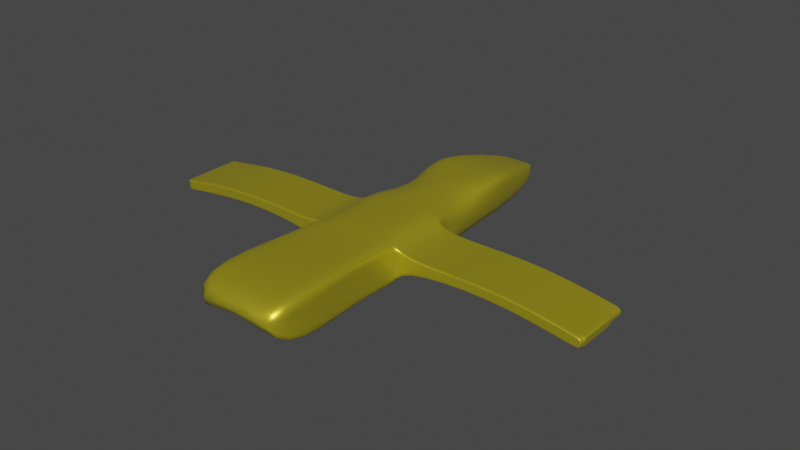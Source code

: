 # Source: Grand_Condor.blend  (saved by Blender 2.81.16; exported with 4.5.12 LTS)
import bpy
from mathutils import Matrix  # noqa: F401  (used for matrix-valued properties, if any)

bpy.ops.wm.read_factory_settings(use_empty=True)
scene = bpy.context.scene
scene.name = 'Scene'

# ---- collections
col_collection = bpy.data.collections.new('Collection'); scene.collection.children.link(col_collection)

# ---- materials (node trees are filled in below, after node groups)
mat_material = bpy.data.materials.new('Material')
mat_material.alpha_threshold = 0.0
mat_material.use_transparent_shadow = False
mat_material.line_color = (0.0, 0.0, 0.0, 1.0)

# ---- material node trees
mat_material.use_nodes = True; mat_material.node_tree.nodes.clear()
_N = mat_material.node_tree.nodes; _L = mat_material.node_tree.links
n0 = _N.new('ShaderNodeOutputMaterial'); n0.name = 'Material Output'; n0.location = (300, 300)
n1 = _N.new('ShaderNodeBsdfPrincipled'); n1.name = 'Principled BSDF'; n1.location = (10, 300)
n1.distribution = 'GGX'
n1.subsurface_method = 'BURLEY'
n1.inputs[0].default_value = (0.8, 0.6878, 0.03708, 1.0)
n1.inputs[1].default_value = 0.75
n1.inputs[2].default_value = 0.4
n1.inputs[3].default_value = 1.45
n1.inputs[27].default_value = (0.0, 0.0, 0.0, 1.0)
n1.inputs[28].default_value = 1.0
_L.new(n1.outputs[0], n0.inputs[0])
n0.is_active_output = True

# ---- world
world_world = bpy.data.worlds.new('World'); scene.world = world_world
world_world.use_nodes = True; world_world.node_tree.nodes.clear()
_N = world_world.node_tree.nodes; _L = world_world.node_tree.links
n0 = _N.new('ShaderNodeOutputWorld'); n0.name = 'World Output'; n0.location = (300, 300)
n1 = _N.new('ShaderNodeBackground'); n1.name = 'Background'; n1.location = (10, 300)
n1.inputs[0].default_value = (0.05088, 0.05088, 0.05088, 1.0)
_L.new(n1.outputs[0], n0.inputs[0])
n0.is_active_output = True
world_world.color = (0.05088, 0.05088, 0.05088)
world_world.use_sun_shadow = False
world_world.sun_shadow_jitter_overblur = 0.0

# ---- meshes
me_cube = bpy.data.meshes.new('Cube')
me_cube.from_pydata([(0.9624, 0.8022, -0.88), (1.925, -0.3388, 1.0), (1.925, -0.3388, -1.0), (-0.9624, 0.8022, -0.88), (-1.925, -0.3388, 1.0), (-1.925, -0.3388, -1.0), (-1.925, -0.1838, -1.342), (1.925, -0.1838, 1.083), (-1.925, -0.1838, 1.083), (1.925, -0.1838, -1.342), (-1.925, 0.05838, 1.083), (1.925, 0.05838, -1.342), (-1.925, 0.05838, -1.342), (1.925, 0.05838, 1.083), (11.01, 0.05838, -0.09025), (11.01, -0.1838, -0.09025), (10.93, -0.1838, -0.5841), (10.93, 0.05838, -0.5841), (-10.93, 0.05838, -0.5841), (-10.93, -0.1838, -0.5841), (-11.01, -0.1838, -0.09025), (-11.01, 0.05838, -0.09025), (-2.51, -0.8061, -1.306), (-2.51, -0.8061, 1.302), (2.51, -0.8061, 1.302), (2.51, -0.8061, -1.306), (2.129, -0.1838, 0.25), (2.129, 0.05838, 0.25), (2.129, -0.1838, -0.25), (2.129, 0.05838, -0.25), (-2.129, 0.05838, 0.25), (-2.129, -0.1838, 0.25), (-2.129, -0.1838, -0.25), (-2.129, 0.05838, -0.25), (6.755, -0.1838, 0.5841), (6.677, -0.1838, 0.09025), (6.677, 0.05838, 0.09025), (6.755, 0.05838, 0.5841), (-6.755, 0.05838, 0.5841), (-6.677, 0.05838, 0.09025), (-6.755, -0.1838, 0.5841), (-6.677, -0.1838, 0.09025), (1.925, 0.5233, -1.128), (-1.925, 0.5233, -1.128), (-0.5933, 0.8022, -0.7833), (-0.5933, 0.8022, -0.04115), (0.5933, 0.8022, -0.04115), (0.5933, 0.8022, -0.7833), (-0.08112, 0.8901, -0.7658), (-0.08112, 0.8858, -0.8529), (0.08112, 0.8858, -0.8529), (0.08112, 0.8901, -0.7658), (0.3372, 0.8408, -0.7157), (0.3372, 0.8588, -0.3539), (-0.3372, 0.8408, -0.7157), (-0.3372, 0.8588, -0.3539), (-0.9624, 0.8022, -0.1503), (-0.6782, 0.8022, 0.12), (-0.7791, 0.8022, 0.03996), (-1.641, 0.5233, 1.334), (-1.925, 0.5233, 0.7608), (-1.925, 0.3245, 1.053), (0.6782, 0.8022, 0.12), (0.9624, 0.8022, -0.1503), (0.7791, 0.8022, 0.03996), (1.925, 0.5233, 0.7608), (1.641, 0.5233, 1.334), (1.925, 0.3245, 1.053), (-0.9624, 0.8022, -0.848), (-1.925, 0.5233, -1.045), (-1.925, -0.3388, 0.728), (1.925, -0.3388, 0.728), (1.925, -0.1838, 0.7532), (-1.925, -0.1838, 0.7532), (1.925, 0.05838, 0.7532), (-1.925, 0.05838, 0.7532), (11.0, -0.1838, -0.1574), (11.0, 0.05838, -0.1574), (-11.0, -0.1838, -0.1574), (-11.0, 0.05838, -0.1574), (-2.51, -0.8061, 0.9473), (2.51, -0.8061, 0.9473), (2.129, 0.05838, 0.182), (2.129, -0.1838, 0.182), (-2.129, 0.05838, 0.182), (-2.129, -0.1838, 0.182), (6.744, 0.05838, 0.5169), (6.744, -0.1838, 0.5169), (-6.744, 0.05838, 0.5169), (-6.744, -0.1838, 0.5169), (1.925, -0.3388, -0.6963), (1.925, -0.1838, -0.9738), (-1.925, -0.1838, -0.9738), (1.925, 0.05838, -0.9738), (-1.925, 0.05838, -0.9738), (10.95, -0.1838, -0.5091), (10.95, 0.05838, -0.5091), (-10.95, -0.1838, -0.5091), (-10.95, 0.05838, -0.5091), (2.51, -0.8061, -0.9098), (2.129, 0.05838, -0.1741), (-2.129, -0.1838, -0.1741), (6.689, 0.05838, 0.1652), (-6.689, -0.1838, 0.1652), (-1.925, -0.3388, -0.6963), (-2.51, -0.8061, -0.9098), (2.129, -0.1838, -0.1741), (-2.129, 0.05838, -0.1741), (6.689, -0.1838, 0.1652), (-6.689, 0.05838, 0.1652), (0.0, 0.8022, -0.88), (0.0, -0.3388, 1.0), (0.0, -0.3388, -1.0), (0.0, -0.1838, -1.342), (0.0, -0.1838, 1.083), (0.0, 0.05838, 1.083), (0.0, 0.05838, -1.342), (0.0, -0.8061, 1.302), (0.0, -0.8061, 0.01009), (0.0, 0.5233, -1.128), (0.0, 0.8022, -0.7833), (0.0, 0.8022, -0.04115), (0.0, 0.8858, -0.8529), (0.0, 0.8901, -0.7658), (0.0, 0.8588, -0.3539), (0.0, 0.8408, -0.7157), (10.59, -0.1838, -0.02281), (10.51, -0.1838, -0.5167), (10.51, 0.05838, -0.5167), (10.59, 0.05838, -0.02281), (10.58, 0.05838, -0.08998), (10.58, -0.1838, -0.08998), (10.52, 0.05838, -0.4417), (10.52, -0.1838, -0.4417), (-10.59, 0.05838, -0.02281), (-10.51, 0.05838, -0.5167), (-10.59, -0.1838, -0.02281), (-10.51, -0.1838, -0.5167), (-10.58, 0.05838, -0.08998), (-10.58, -0.1838, -0.08998), (-10.52, -0.1838, -0.4417), (-10.52, 0.05838, -0.4417), (-1.925, -0.005567, -1.342), (1.925, -0.005567, 1.083), (-1.925, -0.005567, 1.083), (1.925, -0.005567, -1.342), (11.01, -0.005567, -0.09025), (10.93, -0.005567, -0.5841), (-10.93, -0.005567, -0.5841), (-11.01, -0.005567, -0.09025), (2.129, -0.005567, -0.25), (2.129, -0.005567, 0.25), (-2.129, -0.005567, -0.25), (-2.129, -0.005567, 0.25), (6.677, -0.005567, 0.09025), (6.755, -0.005567, 0.5841), (-6.677, -0.005567, 0.09025), (-6.755, -0.005567, 0.5841), (-11.0, -0.005567, -0.1574), (11.0, -0.005567, -0.1574), (10.95, -0.005567, -0.5091), (-10.95, -0.005567, -0.5091), (0.0, -0.005567, 1.083), (0.0, -0.005567, -1.342), (10.51, -0.005567, -0.5167), (10.59, -0.005567, -0.02281), (-10.51, -0.005567, -0.5167), (-10.59, -0.005567, -0.02281), (-1.925, -0.02864, -1.342), (1.925, -0.02864, 1.083), (11.01, -0.02864, -0.09025), (-10.93, -0.02864, -0.5841), (2.129, -0.02864, -0.25), (-2.129, -0.02864, 0.25), (6.677, -0.02864, 0.09025), (-6.755, -0.02864, 0.5841), (11.0, -0.02864, -0.1574), (10.95, -0.02864, -0.5091), (0.0, -0.02864, 1.083), (0.0, -0.02864, -1.342), (10.51, -0.02864, -0.5167), (-10.59, -0.02864, -0.02281), (-1.925, -0.02864, 1.083), (1.925, -0.02864, -1.342), (10.93, -0.02864, -0.5841), (-11.01, -0.02864, -0.09025), (2.129, -0.02864, 0.25), (-2.129, -0.02864, -0.25), (6.755, -0.02864, 0.5841), (-6.677, -0.02864, 0.09025), (-11.0, -0.02864, -0.1574), (-10.95, -0.02864, -0.5091), (10.59, -0.02864, -0.02281), (-10.51, -0.02864, -0.5167), (-1.925, -0.06675, -1.342), (1.925, -0.06675, 1.083), (11.01, -0.06675, -0.09025), (-10.93, -0.06675, -0.5841), (2.129, -0.06675, -0.25), (-2.129, -0.06675, 0.25), (6.677, -0.06675, 0.09025), (-6.755, -0.06675, 0.5841), (11.0, -0.06675, -0.1574), (10.95, -0.06675, -0.5091), (0.0, -0.06675, 1.083), (0.0, -0.06675, -1.342), (10.51, -0.06675, -0.5167), (-10.59, -0.06675, -0.02281), (-1.925, -0.06675, 1.083), (1.925, -0.06675, -1.342), (10.93, -0.06675, -0.5841), (-11.01, -0.06675, -0.09025), (2.129, -0.06675, 0.25), (-2.129, -0.06675, -0.25), (6.755, -0.06675, 0.5841), (-6.677, -0.06675, 0.09025), (-11.0, -0.06675, -0.1574), (-10.95, -0.06675, -0.5091), (10.59, -0.06675, -0.02281), (-10.51, -0.06675, -0.5167), (-1.925, -0.09125, -1.342), (1.925, -0.09125, 1.083), (11.01, -0.09125, -0.09025), (-10.93, -0.09125, -0.5841), (2.129, -0.09125, -0.25), (-2.129, -0.09125, 0.25), (6.677, -0.09125, 0.09025), (-6.755, -0.09125, 0.5841), (11.0, -0.09125, -0.1574), (10.95, -0.09125, -0.5091), (0.0, -0.09125, 1.083), (0.0, -0.09125, -1.342), (10.51, -0.09125, -0.5167), (-10.59, -0.09125, -0.02281), (-1.925, -0.09125, 1.083), (1.925, -0.09125, -1.342), (10.93, -0.09125, -0.5841), (-11.01, -0.09125, -0.09025), (2.129, -0.09125, 0.25), (-2.129, -0.09125, -0.25), (6.755, -0.09125, 0.5841), (-6.677, -0.09125, 0.09025), (-11.0, -0.09125, -0.1574), (-10.95, -0.09125, -0.5091), (10.59, -0.09125, -0.02281), (-10.51, -0.09125, -0.5167), (-1.925, -0.1189, -1.342), (1.925, -0.1189, 1.083), (11.01, -0.1189, -0.09025), (-10.93, -0.1189, -0.5841), (2.129, -0.1189, -0.25), (-2.129, -0.1189, 0.25), (6.677, -0.1189, 0.09025), (-6.755, -0.1189, 0.5841), (11.0, -0.1189, -0.1574), (10.95, -0.1189, -0.5091), (0.0, -0.1189, 1.083), (0.0, -0.1189, -1.342), (10.51, -0.1189, -0.5167), (-10.59, -0.1189, -0.02281), (-1.925, -0.1189, 1.083), (1.925, -0.1189, -1.342), (10.93, -0.1189, -0.5841), (-11.01, -0.1189, -0.09025), (2.129, -0.1189, 0.25), (-2.129, -0.1189, -0.25), (6.755, -0.1189, 0.5841), (-6.677, -0.1189, 0.09025), (-11.0, -0.1189, -0.1574), (-10.95, -0.1189, -0.5091), (10.59, -0.1189, -0.02281), (-10.51, -0.1189, -0.5167), (-1.925, -0.1383, -1.342), (1.925, -0.1383, 1.083), (11.01, -0.1383, -0.09025), (-10.93, -0.1383, -0.5841), (2.129, -0.1383, -0.25), (-2.129, -0.1383, 0.25), (6.677, -0.1383, 0.09025), (-6.755, -0.1383, 0.5841), (11.0, -0.1383, -0.1574), (10.95, -0.1383, -0.5091), (0.0, -0.1383, 1.083), (0.0, -0.1383, -1.342), (10.51, -0.1383, -0.5167), (-10.59, -0.1383, -0.02281), (-1.925, -0.1383, 1.083), (1.925, -0.1383, -1.342), (10.93, -0.1383, -0.5841), (-11.01, -0.1383, -0.09025), (2.129, -0.1383, 0.25), (-2.129, -0.1383, -0.25), (6.755, -0.1383, 0.5841), (-6.677, -0.1383, 0.09025), (-11.0, -0.1383, -0.1574), (-10.95, -0.1383, -0.5091), (10.59, -0.1383, -0.02281), (-10.51, -0.1383, -0.5167), (-1.925, -0.1539, -1.342), (1.925, -0.1539, 1.083), (11.01, -0.1539, -0.09025), (-10.93, -0.1539, -0.5841), (2.129, -0.1539, -0.25), (-2.129, -0.1539, 0.25), (6.677, -0.1539, 0.09025), (-6.755, -0.1539, 0.5841), (11.0, -0.1539, -0.1574), (10.95, -0.1539, -0.5091), (0.0, -0.1539, 1.083), (0.0, -0.1539, -1.342), (10.51, -0.1539, -0.5167), (-10.59, -0.1539, -0.02281), (-1.925, -0.1539, 1.083), (1.925, -0.1539, -1.342), (10.93, -0.1539, -0.5841), (-11.01, -0.1539, -0.09025), (2.129, -0.1539, 0.25), (-2.129, -0.1539, -0.25), (6.755, -0.1539, 0.5841), (-6.677, -0.1539, 0.09025), (-11.0, -0.1539, -0.1574), (-10.95, -0.1539, -0.5091), (10.59, -0.1539, -0.02281), (-10.51, -0.1539, -0.5167), (-1.925, -0.1702, -1.342), (1.925, -0.1702, 1.083), (11.01, -0.1702, -0.09025), (-10.93, -0.1702, -0.5841), (2.129, -0.1702, -0.25), (-2.129, -0.1702, 0.25), (6.677, -0.1702, 0.09025), (-6.755, -0.1702, 0.5841), (11.0, -0.1702, -0.1574), (10.95, -0.1702, -0.5091), (0.0, -0.1702, 1.083), (0.0, -0.1702, -1.342), (10.51, -0.1702, -0.5167), (-10.59, -0.1702, -0.02281), (-1.925, -0.1702, 1.083), (1.925, -0.1702, -1.342), (10.93, -0.1702, -0.5841), (-11.01, -0.1702, -0.09025), (2.129, -0.1702, 0.25), (-2.129, -0.1702, -0.25), (6.755, -0.1702, 0.5841), (-6.677, -0.1702, 0.09025), (-11.0, -0.1702, -0.1574), (-10.95, -0.1702, -0.5091), (10.59, -0.1702, -0.02281), (-10.51, -0.1702, -0.5167), (-1.925, 0.05262, 1.083), (1.925, 0.05262, -1.342), (10.93, 0.05262, -0.5841), (-11.01, 0.05262, -0.09025), (2.129, 0.05262, 0.25), (-2.129, 0.05262, -0.25), (6.755, 0.05262, 0.5841), (-6.677, 0.05262, 0.09025), (-11.0, 0.05262, -0.1574), (-10.95, 0.05262, -0.5091), (10.59, 0.05262, -0.02281), (-10.51, 0.05262, -0.5167), (-1.925, 0.05262, -1.342), (1.925, 0.05262, 1.083), (11.01, 0.05262, -0.09025), (-10.93, 0.05262, -0.5841), (2.129, 0.05262, -0.25), (-2.129, 0.05262, 0.25), (6.677, 0.05262, 0.09025), (-6.755, 0.05262, 0.5841), (0.0, 0.05262, 1.083), (0.0, 0.05262, -1.342), (10.51, 0.05262, -0.5167), (-10.59, 0.05262, -0.02281)], [], [(114, 8, 4, 111), (67, 66, 59, 61, 10, 115, 13), (113, 9, 2, 112), (72, 7, 1, 71), (53, 52, 50, 51), (348, 126, 15, 326), (335, 339, 9, 113), (70, 4, 8, 73), (334, 338, 8, 114), (119, 42, 11, 116), (373, 134, 21, 353), (133, 127, 16, 95), (372, 128, 17, 352), (130, 129, 14, 77), (358, 353, 21, 79), (139, 136, 20, 78), (141, 135, 18, 98), (349, 137, 19, 327), (71, 1, 24, 81), (111, 4, 23, 117), (112, 2, 25, 118), (104, 5, 22, 105), (74, 13, 27, 82), (351, 11, 29, 366), (91, 9, 28, 106), (325, 7, 26, 342), (324, 6, 32, 343), (94, 12, 33, 107), (73, 8, 31, 85), (350, 10, 30, 367), (82, 27, 37, 86), (366, 29, 36, 368), (106, 28, 35, 108), (342, 26, 34, 344), (343, 32, 41, 345), (107, 33, 39, 109), (85, 31, 40, 89), (367, 30, 38, 369), (58, 57, 62, 64, 46, 121, 45), (110, 0, 42, 119), (62, 57, 59, 66), (42, 65, 67, 13, 74, 93, 11), (69, 60, 56, 68), (12, 94, 75, 10, 61, 60, 69, 43), (0, 63, 65, 42), (110, 3, 44, 120), (122, 123, 51, 50), (125, 54, 49, 122), (124, 53, 51, 123), (54, 55, 48, 49), (44, 45, 55, 54), (121, 46, 53, 124), (120, 44, 54, 125), (46, 47, 52, 53), (56, 57, 58), (59, 60, 61), (59, 57, 56, 60), (3, 68, 56, 58, 45, 44), (62, 63, 64), (65, 66, 67), (62, 66, 65, 63), (64, 63, 0, 47, 46), (43, 69, 68, 3), (101, 85, 89, 103), (30, 84, 88, 38), (26, 83, 87, 34), (100, 82, 86, 102), (92, 73, 85, 101), (10, 75, 84, 30), (7, 72, 83, 26), (93, 74, 82, 100), (4, 70, 80, 23), (90, 71, 81, 99), (134, 138, 79, 21), (140, 139, 78, 97), (359, 358, 79, 98), (132, 130, 77, 96), (126, 131, 76, 15), (104, 70, 73, 92), (91, 72, 71, 90), (9, 91, 90, 2), (5, 104, 92, 6), (128, 132, 96, 17), (365, 359, 98, 18), (137, 140, 97, 19), (2, 90, 99, 25), (11, 93, 100, 29), (6, 92, 101, 32), (29, 100, 102, 36), (32, 101, 103, 41), (84, 107, 109, 88), (83, 106, 108, 87), (75, 94, 107, 84), (72, 91, 106, 83), (70, 104, 105, 80), (138, 141, 98, 79), (131, 133, 95, 76), (47, 120, 125, 52), (45, 121, 124, 55), (55, 124, 123, 48), (52, 125, 122, 50), (49, 48, 123, 122), (0, 110, 120, 47), (3, 110, 119, 43), (5, 112, 118, 22), (1, 111, 117, 24), (43, 119, 116, 12), (325, 334, 114, 7), (324, 335, 113, 6), (6, 113, 112, 5), (7, 114, 111, 1), (87, 108, 133, 131), (36, 102, 132, 128), (34, 87, 131, 126), (102, 86, 130, 132), (86, 37, 129, 130), (368, 36, 128, 372), (108, 35, 127, 133), (344, 34, 126, 348), (88, 109, 141, 138), (41, 103, 140, 137), (103, 89, 139, 140), (38, 88, 138, 134), (345, 41, 137, 349), (109, 39, 135, 141), (89, 40, 136, 139), (369, 38, 134, 373), (23, 80, 105, 22, 118, 117), (25, 99, 81, 24, 117, 118), (175, 157, 167, 181), (357, 156, 166, 361), (356, 155, 165, 360), (174, 154, 164, 180), (362, 371, 163, 142), (363, 370, 162, 143), (171, 191, 161, 148), (191, 190, 158, 161), (173, 153, 157, 175), (355, 152, 156, 357), (354, 151, 155, 356), (172, 150, 154, 174), (182, 144, 153, 173), (362, 142, 152, 355), (363, 143, 151, 354), (183, 145, 150, 172), (361, 166, 148, 365), (190, 185, 149, 158), (180, 164, 147, 184), (181, 167, 149, 185), (370, 350, 144, 162), (371, 351, 145, 163), (360, 165, 146, 364), (207, 181, 185, 211), (206, 180, 184, 210), (216, 211, 185, 190), (209, 183, 172, 198), (208, 182, 173, 199), (198, 172, 174, 200), (199, 173, 175, 201), (217, 216, 190, 191), (197, 217, 191, 171), (200, 174, 180, 206), (201, 175, 181, 207), (156, 189, 193, 166), (155, 188, 192, 165), (142, 163, 179, 168), (143, 162, 178, 169), (147, 160, 177, 184), (160, 159, 176, 177), (152, 187, 189, 156), (151, 186, 188, 155), (142, 168, 187, 152), (143, 169, 186, 151), (166, 193, 171, 148), (159, 146, 170, 176), (162, 144, 182, 178), (163, 145, 183, 179), (165, 192, 170, 146), (227, 201, 207, 233), (226, 200, 206, 232), (223, 243, 217, 197), (243, 242, 216, 217), (225, 199, 201, 227), (224, 198, 200, 226), (234, 208, 199, 225), (235, 209, 198, 224), (242, 237, 211, 216), (232, 206, 210, 236), (233, 207, 211, 237), (189, 215, 219, 193), (188, 214, 218, 192), (168, 179, 205, 194), (169, 178, 204, 195), (187, 213, 215, 189), (186, 212, 214, 188), (168, 194, 213, 187), (169, 195, 212, 186), (193, 219, 197, 171), (178, 182, 208, 204), (179, 183, 209, 205), (192, 218, 196, 170), (259, 233, 237, 263), (258, 232, 236, 262), (268, 263, 237, 242), (261, 235, 224, 250), (260, 234, 225, 251), (250, 224, 226, 252), (251, 225, 227, 253), (269, 268, 242, 243), (249, 269, 243, 223), (252, 226, 232, 258), (253, 227, 233, 259), (215, 241, 245, 219), (214, 240, 244, 218), (194, 205, 231, 220), (195, 204, 230, 221), (210, 203, 229, 236), (203, 202, 228, 229), (213, 239, 241, 215), (212, 238, 240, 214), (194, 220, 239, 213), (195, 221, 238, 212), (219, 245, 223, 197), (202, 196, 222, 228), (204, 208, 234, 230), (205, 209, 235, 231), (218, 244, 222, 196), (279, 253, 259, 285), (278, 252, 258, 284), (275, 295, 269, 249), (295, 294, 268, 269), (277, 251, 253, 279), (276, 250, 252, 278), (286, 260, 251, 277), (287, 261, 250, 276), (294, 289, 263, 268), (284, 258, 262, 288), (285, 259, 263, 289), (241, 267, 271, 245), (240, 266, 270, 244), (220, 231, 257, 246), (221, 230, 256, 247), (239, 265, 267, 241), (238, 264, 266, 240), (220, 246, 265, 239), (221, 247, 264, 238), (245, 271, 249, 223), (230, 234, 260, 256), (231, 235, 261, 257), (244, 270, 248, 222), (311, 285, 289, 315), (310, 284, 288, 314), (320, 315, 289, 294), (313, 287, 276, 302), (312, 286, 277, 303), (302, 276, 278, 304), (303, 277, 279, 305), (321, 320, 294, 295), (301, 321, 295, 275), (304, 278, 284, 310), (305, 279, 285, 311), (267, 293, 297, 271), (266, 292, 296, 270), (246, 257, 283, 272), (247, 256, 282, 273), (262, 255, 281, 288), (255, 254, 280, 281), (265, 291, 293, 267), (264, 290, 292, 266), (246, 272, 291, 265), (247, 273, 290, 264), (271, 297, 275, 249), (254, 248, 274, 280), (256, 260, 286, 282), (257, 261, 287, 283), (270, 296, 274, 248), (331, 305, 311, 337), (330, 304, 310, 336), (327, 347, 321, 301), (347, 346, 320, 321), (329, 303, 305, 331), (328, 302, 304, 330), (338, 312, 303, 329), (339, 313, 302, 328), (346, 341, 315, 320), (336, 310, 314, 340), (337, 311, 315, 341), (293, 319, 323, 297), (292, 318, 322, 296), (272, 283, 309, 298), (273, 282, 308, 299), (291, 317, 319, 293), (290, 316, 318, 292), (272, 298, 317, 291), (273, 299, 316, 290), (297, 323, 301, 275), (282, 286, 312, 308), (283, 287, 313, 309), (296, 322, 300, 274), (136, 337, 341, 20), (127, 336, 340, 16), (78, 20, 341, 346), (9, 339, 328, 28), (8, 338, 329, 31), (28, 328, 330, 35), (31, 329, 331, 40), (97, 78, 346, 347), (19, 97, 347, 327), (35, 330, 336, 127), (40, 331, 337, 136), (319, 345, 349, 323), (318, 344, 348, 322), (298, 309, 335, 324), (299, 308, 334, 325), (314, 307, 333, 340), (307, 306, 332, 333), (317, 343, 345, 319), (316, 342, 344, 318), (298, 324, 343, 317), (299, 325, 342, 316), (323, 349, 327, 301), (306, 300, 326, 332), (308, 312, 338, 334), (309, 313, 339, 335), (322, 348, 326, 300), (95, 16, 15, 76), (129, 360, 364, 14), (116, 11, 351, 371), (115, 10, 350, 370), (135, 361, 365, 18), (13, 363, 354, 27), (12, 362, 355, 33), (27, 354, 356, 37), (33, 355, 357, 39), (13, 115, 370, 363), (12, 116, 371, 362), (37, 356, 360, 129), (39, 357, 361, 135), (157, 369, 373, 167), (154, 368, 372, 164), (148, 161, 359, 365), (161, 158, 358, 359), (153, 367, 369, 157), (150, 366, 368, 154), (144, 350, 367, 153), (145, 351, 366, 150), (158, 149, 353, 358), (164, 372, 352, 147), (167, 373, 353, 149), (176, 170, 196, 202), (177, 176, 202, 203), (210, 184, 177, 203), (262, 236, 229, 255), (229, 228, 254, 255), (228, 222, 248, 254), (314, 288, 281, 307), (281, 280, 306, 307), (280, 274, 300, 306), (96, 77, 14, 17), (352, 17, 14, 364), (364, 146, 147, 352), (160, 147, 146, 159), (326, 15, 16, 340), (333, 332, 326, 340)])
me_cube.polygons.foreach_set('use_smooth', [True] * 364)
_uv = me_cube.uv_layers.new(name='UVMap')
_uv.uv.foreach_set('vector', [0.75, 0.6667, 0.875, 0.6667, 0.875, 0.75, 0.75, 0.75, 0.625, 0.5535, 0.6435, 0.5312, 0.8565, 0.5312, 0.875, 0.5535, 0.875, 0.5833, 0.75, 0.5833, 0.625, 0.5833, 0.25, 0.6667, 0.375, 0.6667, 0.375, 0.75, 0.25, 0.75, 0.591, 0.6667, 0.625, 0.6667, 0.625, 0.75, 0.591, 0.75, 0.5928, 0.4833, 0.4072, 0.4833, 0.4072, 0.4833, 0.5928, 0.4833, 0.625, 0.662, 0.625, 0.6667, 0.625, 0.6667, 0.625, 0.662, 0.25, 0.662, 0.375, 0.662, 0.375, 0.6667, 0.25, 0.6667, 0.591, 0.0, 0.625, 0.0, 0.625, 0.08333, 0.591, 0.08333, 0.75, 0.662, 0.875, 0.662, 0.875, 0.6667, 0.75, 0.6667, 0.25, 0.5312, 0.375, 0.5312, 0.375, 0.5833, 0.25, 0.5833, 0.875, 0.5853, 0.875, 0.5833, 0.875, 0.5833, 0.875, 0.5853, 0.413, 0.6667, 0.375, 0.6667, 0.375, 0.6667, 0.413, 0.6667, 0.375, 0.5853, 0.375, 0.5833, 0.375, 0.5833, 0.375, 0.5853, 0.591, 0.5833, 0.625, 0.5833, 0.625, 0.5833, 0.591, 0.5833, 0.591, 0.1647, 0.625, 0.1647, 0.625, 0.1667, 0.591, 0.1667, 0.591, 0.08333, 0.625, 0.08333, 0.625, 0.08333, 0.591, 0.08333, 0.413, 0.1667, 0.375, 0.1667, 0.375, 0.1667, 0.413, 0.1667, 0.125, 0.662, 0.125, 0.6667, 0.125, 0.6667, 0.125, 0.662, 0.591, 0.75, 0.625, 0.75, 0.625, 0.75, 0.591, 0.75, 0.75, 0.75, 0.875, 0.75, 0.875, 0.75, 0.75, 0.75, 0.25, 0.75, 0.375, 0.75, 0.375, 0.75, 0.25, 0.75, 0.413, 0.0, 0.375, 0.0, 0.375, 0.0, 0.413, 0.0, 0.591, 0.5833, 0.625, 0.5833, 0.625, 0.5833, 0.591, 0.5833, 0.375, 0.5853, 0.375, 0.5833, 0.375, 0.5833, 0.375, 0.5853, 0.413, 0.6667, 0.375, 0.6667, 0.375, 0.6667, 0.413, 0.6667, 0.625, 0.662, 0.625, 0.6667, 0.625, 0.6667, 0.625, 0.662, 0.125, 0.662, 0.125, 0.6667, 0.125, 0.6667, 0.125, 0.662, 0.413, 0.1667, 0.375, 0.1667, 0.375, 0.1667, 0.413, 0.1667, 0.591, 0.08333, 0.625, 0.08333, 0.625, 0.08333, 0.591, 0.08333, 0.875, 0.5853, 0.875, 0.5833, 0.875, 0.5833, 0.875, 0.5853, 0.591, 0.5833, 0.625, 0.5833, 0.625, 0.5833, 0.591, 0.5833, 0.375, 0.5853, 0.375, 0.5833, 0.375, 0.5833, 0.375, 0.5853, 0.413, 0.6667, 0.375, 0.6667, 0.375, 0.6667, 0.413, 0.6667, 0.625, 0.662, 0.625, 0.6667, 0.625, 0.6667, 0.625, 0.662, 0.125, 0.662, 0.125, 0.6667, 0.125, 0.6667, 0.125, 0.662, 0.413, 0.1667, 0.375, 0.1667, 0.375, 0.1667, 0.413, 0.1667, 0.591, 0.08333, 0.625, 0.08333, 0.625, 0.08333, 0.591, 0.08333, 0.875, 0.5853, 0.875, 0.5833, 0.875, 0.5833, 0.875, 0.5853, 0.609, 0.2583, 0.625, 0.2869, 0.625, 0.4631, 0.609, 0.4917, 0.5928, 0.4833, 0.5928, 0.375, 0.5928, 0.2667, 0.25, 0.5, 0.375, 0.5, 0.375, 0.5312, 0.25, 0.5312, 0.6619, 0.5, 0.8381, 0.5, 0.8565, 0.5312, 0.6435, 0.5312, 0.375, 0.5312, 0.5937, 0.5312, 0.625, 0.5535, 0.625, 0.5833, 0.591, 0.5833, 0.413, 0.5833, 0.375, 0.5833, 0.3846, 0.2188, 0.5937, 0.2188, 0.5574, 0.25, 0.383, 0.25, 0.375, 0.1667, 0.413, 0.1667, 0.591, 0.1667, 0.625, 0.1667, 0.625, 0.1965, 0.5937, 0.2188, 0.3846, 0.2188, 0.375, 0.2188, 0.375, 0.5, 0.5574, 0.5, 0.5937, 0.5312, 0.375, 0.5312, 0.375, 0.375, 0.375, 0.25, 0.4072, 0.2667, 0.4072, 0.375, 0.4072, 0.375, 0.5928, 0.375, 0.5928, 0.4833, 0.4072, 0.4833, 0.4072, 0.375, 0.4072, 0.2667, 0.4072, 0.2667, 0.4072, 0.375, 0.5928, 0.375, 0.5928, 0.4833, 0.5928, 0.4833, 0.5928, 0.375, 0.4072, 0.2667, 0.5928, 0.2667, 0.5928, 0.2667, 0.4072, 0.2667, 0.4072, 0.2667, 0.5928, 0.2667, 0.5928, 0.2667, 0.4072, 0.2667, 0.5928, 0.375, 0.5928, 0.4833, 0.5928, 0.4833, 0.5928, 0.375, 0.4072, 0.375, 0.4072, 0.2667, 0.4072, 0.2667, 0.4072, 0.375, 0.5928, 0.4833, 0.4072, 0.4833, 0.4072, 0.4833, 0.5928, 0.4833, 0.5574, 0.25, 0.6041, 0.2608, 0.609, 0.2583, 0.8565, 0.5312, 0.875, 0.5271, 0.875, 0.5312, 0.8565, 0.5312, 0.8381, 0.5, 0.875, 0.5, 0.875, 0.5271, 0.375, 0.25, 0.383, 0.25, 0.5574, 0.25, 0.609, 0.2583, 0.5928, 0.2667, 0.4072, 0.2667, 0.625, 0.4631, 0.6163, 0.4955, 0.609, 0.4917, 0.5937, 0.5312, 0.6588, 0.5227, 0.625, 0.5535, 0.6619, 0.5, 0.6435, 0.5312, 0.5937, 0.5312, 0.5574, 0.5, 0.609, 0.4917, 0.5574, 0.5, 0.375, 0.5, 0.4072, 0.4833, 0.5928, 0.4833, 0.375, 0.2188, 0.3846, 0.2188, 0.383, 0.25, 0.375, 0.25, 0.413, 0.08333, 0.591, 0.08333, 0.591, 0.08333, 0.413, 0.08333, 0.625, 0.1667, 0.591, 0.1667, 0.591, 0.1667, 0.625, 0.1667, 0.625, 0.6667, 0.591, 0.6667, 0.591, 0.6667, 0.625, 0.6667, 0.413, 0.5833, 0.591, 0.5833, 0.591, 0.5833, 0.413, 0.5833, 0.413, 0.08333, 0.591, 0.08333, 0.591, 0.08333, 0.413, 0.08333, 0.625, 0.1667, 0.591, 0.1667, 0.591, 0.1667, 0.625, 0.1667, 0.625, 0.6667, 0.591, 0.6667, 0.591, 0.6667, 0.625, 0.6667, 0.413, 0.5833, 0.591, 0.5833, 0.591, 0.5833, 0.413, 0.5833, 0.625, 0.0, 0.591, 0.0, 0.591, 0.0, 0.625, 0.0, 0.413, 0.75, 0.591, 0.75, 0.591, 0.75, 0.413, 0.75, 0.625, 0.1667, 0.591, 0.1667, 0.591, 0.1667, 0.625, 0.1667, 0.413, 0.08333, 0.591, 0.08333, 0.591, 0.08333, 0.413, 0.08333, 0.413, 0.1647, 0.591, 0.1647, 0.591, 0.1667, 0.413, 0.1667, 0.413, 0.5833, 0.591, 0.5833, 0.591, 0.5833, 0.413, 0.5833, 0.625, 0.6667, 0.591, 0.6667, 0.591, 0.6667, 0.625, 0.6667, 0.413, 0.0, 0.591, 0.0, 0.591, 0.08333, 0.413, 0.08333, 0.413, 0.6667, 0.591, 0.6667, 0.591, 0.75, 0.413, 0.75, 0.375, 0.6667, 0.413, 0.6667, 0.413, 0.75, 0.375, 0.75, 0.375, 0.0, 0.413, 0.0, 0.413, 0.08333, 0.375, 0.08333, 0.375, 0.5833, 0.413, 0.5833, 0.413, 0.5833, 0.375, 0.5833, 0.375, 0.1647, 0.413, 0.1647, 0.413, 0.1667, 0.375, 0.1667, 0.375, 0.08333, 0.413, 0.08333, 0.413, 0.08333, 0.375, 0.08333, 0.375, 0.75, 0.413, 0.75, 0.413, 0.75, 0.375, 0.75, 0.375, 0.5833, 0.413, 0.5833, 0.413, 0.5833, 0.375, 0.5833, 0.375, 0.08333, 0.413, 0.08333, 0.413, 0.08333, 0.375, 0.08333, 0.375, 0.5833, 0.413, 0.5833, 0.413, 0.5833, 0.375, 0.5833, 0.375, 0.08333, 0.413, 0.08333, 0.413, 0.08333, 0.375, 0.08333, 0.591, 0.1667, 0.413, 0.1667, 0.413, 0.1667, 0.591, 0.1667, 0.591, 0.6667, 0.413, 0.6667, 0.413, 0.6667, 0.591, 0.6667, 0.591, 0.1667, 0.413, 0.1667, 0.413, 0.1667, 0.591, 0.1667, 0.591, 0.6667, 0.413, 0.6667, 0.413, 0.6667, 0.591, 0.6667, 0.591, 0.0, 0.413, 0.0, 0.413, 0.0, 0.591, 0.0, 0.591, 0.1667, 0.413, 0.1667, 0.413, 0.1667, 0.591, 0.1667, 0.591, 0.6667, 0.413, 0.6667, 0.413, 0.6667, 0.591, 0.6667, 0.4072, 0.4833, 0.4072, 0.375, 0.4072, 0.375, 0.4072, 0.4833, 0.5928, 0.2667, 0.5928, 0.375, 0.5928, 0.375, 0.5928, 0.2667, 0.5928, 0.2667, 0.5928, 0.375, 0.5928, 0.375, 0.5928, 0.2667, 0.4072, 0.4833, 0.4072, 0.375, 0.4072, 0.375, 0.4072, 0.4833, 0.4072, 0.2667, 0.5928, 0.2667, 0.5928, 0.375, 0.4072, 0.375, 0.375, 0.5, 0.375, 0.375, 0.4072, 0.375, 0.4072, 0.4833, 0.125, 0.5, 0.25, 0.5, 0.25, 0.5312, 0.125, 0.5312, 0.125, 0.75, 0.25, 0.75, 0.25, 0.75, 0.125, 0.75, 0.625, 0.75, 0.75, 0.75, 0.75, 0.75, 0.625, 0.75, 0.125, 0.5312, 0.25, 0.5312, 0.25, 0.5833, 0.125, 0.5833, 0.625, 0.662, 0.75, 0.662, 0.75, 0.6667, 0.625, 0.6667, 0.125, 0.662, 0.25, 0.662, 0.25, 0.6667, 0.125, 0.6667, 0.125, 0.6667, 0.25, 0.6667, 0.25, 0.75, 0.125, 0.75, 0.625, 0.6667, 0.75, 0.6667, 0.75, 0.75, 0.625, 0.75, 0.591, 0.6667, 0.413, 0.6667, 0.413, 0.6667, 0.591, 0.6667, 0.375, 0.5833, 0.413, 0.5833, 0.413, 0.5833, 0.375, 0.5833, 0.625, 0.6667, 0.591, 0.6667, 0.591, 0.6667, 0.625, 0.6667, 0.413, 0.5833, 0.591, 0.5833, 0.591, 0.5833, 0.413, 0.5833, 0.591, 0.5833, 0.625, 0.5833, 0.625, 0.5833, 0.591, 0.5833, 0.375, 0.5853, 0.375, 0.5833, 0.375, 0.5833, 0.375, 0.5853, 0.413, 0.6667, 0.375, 0.6667, 0.375, 0.6667, 0.413, 0.6667, 0.625, 0.662, 0.625, 0.6667, 0.625, 0.6667, 0.625, 0.662, 0.591, 0.1667, 0.413, 0.1667, 0.413, 0.1667, 0.591, 0.1667, 0.375, 0.08333, 0.413, 0.08333, 0.413, 0.08333, 0.375, 0.08333, 0.413, 0.08333, 0.591, 0.08333, 0.591, 0.08333, 0.413, 0.08333, 0.625, 0.1667, 0.591, 0.1667, 0.591, 0.1667, 0.625, 0.1667, 0.125, 0.662, 0.125, 0.6667, 0.125, 0.6667, 0.125, 0.662, 0.413, 0.1667, 0.375, 0.1667, 0.375, 0.1667, 0.413, 0.1667, 0.591, 0.08333, 0.625, 0.08333, 0.625, 0.08333, 0.591, 0.08333, 0.875, 0.5853, 0.875, 0.5833, 0.875, 0.5833, 0.875, 0.5853, 0.875, 0.75, 0.591, 0.0, 0.413, 0.0, 0.125, 0.75, 0.25, 0.75, 0.75, 0.75, 0.375, 0.75, 0.413, 0.75, 0.591, 0.75, 0.625, 0.75, 0.75, 0.75, 0.25, 0.75, 0.875, 0.6133, 0.875, 0.6053, 0.875, 0.6053, 0.875, 0.6133, 0.125, 0.5853, 0.125, 0.6053, 0.125, 0.6053, 0.125, 0.5853, 0.625, 0.5853, 0.625, 0.6053, 0.625, 0.6053, 0.625, 0.5853, 0.375, 0.6133, 0.375, 0.6053, 0.375, 0.6053, 0.375, 0.6133, 0.125, 0.5853, 0.25, 0.5853, 0.25, 0.6053, 0.125, 0.6053, 0.625, 0.5853, 0.75, 0.5853, 0.75, 0.6053, 0.625, 0.6053, 0.375, 0.1367, 0.413, 0.1367, 0.413, 0.1447, 0.375, 0.1447, 0.413, 0.1367, 0.591, 0.1367, 0.591, 0.1447, 0.413, 0.1447, 0.875, 0.6133, 0.875, 0.6053, 0.875, 0.6053, 0.875, 0.6133, 0.125, 0.5853, 0.125, 0.6053, 0.125, 0.6053, 0.125, 0.5853, 0.625, 0.5853, 0.625, 0.6053, 0.625, 0.6053, 0.625, 0.5853, 0.375, 0.6133, 0.375, 0.6053, 0.375, 0.6053, 0.375, 0.6133, 0.875, 0.6133, 0.875, 0.6053, 0.875, 0.6053, 0.875, 0.6133, 0.125, 0.5853, 0.125, 0.6053, 0.125, 0.6053, 0.125, 0.5853, 0.625, 0.5853, 0.625, 0.6053, 0.625, 0.6053, 0.625, 0.5853, 0.375, 0.6133, 0.375, 0.6053, 0.375, 0.6053, 0.375, 0.6133, 0.125, 0.5853, 0.125, 0.6053, 0.125, 0.6053, 0.125, 0.5853, 0.591, 0.1367, 0.625, 0.1367, 0.625, 0.1447, 0.591, 0.1447, 0.375, 0.6133, 0.375, 0.6053, 0.375, 0.6053, 0.375, 0.6133, 0.875, 0.6133, 0.875, 0.6053, 0.875, 0.6053, 0.875, 0.6133, 0.75, 0.5853, 0.875, 0.5853, 0.875, 0.6053, 0.75, 0.6053, 0.25, 0.5853, 0.375, 0.5853, 0.375, 0.6053, 0.25, 0.6053, 0.625, 0.5853, 0.625, 0.6053, 0.625, 0.6053, 0.625, 0.5853, 0.875, 0.6264, 0.875, 0.6133, 0.875, 0.6133, 0.875, 0.6264, 0.375, 0.6264, 0.375, 0.6133, 0.375, 0.6133, 0.375, 0.6264, 0.591, 0.1236, 0.625, 0.1236, 0.625, 0.1367, 0.591, 0.1367, 0.375, 0.6264, 0.375, 0.6133, 0.375, 0.6133, 0.375, 0.6264, 0.875, 0.6264, 0.875, 0.6133, 0.875, 0.6133, 0.875, 0.6264, 0.375, 0.6264, 0.375, 0.6133, 0.375, 0.6133, 0.375, 0.6264, 0.875, 0.6264, 0.875, 0.6133, 0.875, 0.6133, 0.875, 0.6264, 0.413, 0.1236, 0.591, 0.1236, 0.591, 0.1367, 0.413, 0.1367, 0.375, 0.1236, 0.413, 0.1236, 0.413, 0.1367, 0.375, 0.1367, 0.375, 0.6264, 0.375, 0.6133, 0.375, 0.6133, 0.375, 0.6264, 0.875, 0.6264, 0.875, 0.6133, 0.875, 0.6133, 0.875, 0.6264, 0.125, 0.6053, 0.125, 0.6133, 0.125, 0.6133, 0.125, 0.6053, 0.625, 0.6053, 0.625, 0.6133, 0.625, 0.6133, 0.625, 0.6053, 0.125, 0.6053, 0.25, 0.6053, 0.25, 0.6133, 0.125, 0.6133, 0.625, 0.6053, 0.75, 0.6053, 0.75, 0.6133, 0.625, 0.6133, 0.375, 0.6053, 0.413, 0.6053, 0.413, 0.6133, 0.375, 0.6133, 0.413, 0.6053, 0.591, 0.6053, 0.591, 0.6133, 0.413, 0.6133, 0.125, 0.6053, 0.125, 0.6133, 0.125, 0.6133, 0.125, 0.6053, 0.625, 0.6053, 0.625, 0.6133, 0.625, 0.6133, 0.625, 0.6053, 0.125, 0.6053, 0.125, 0.6133, 0.125, 0.6133, 0.125, 0.6053, 0.625, 0.6053, 0.625, 0.6133, 0.625, 0.6133, 0.625, 0.6053, 0.125, 0.6053, 0.125, 0.6133, 0.125, 0.6133, 0.125, 0.6053, 0.591, 0.6053, 0.625, 0.6053, 0.625, 0.6133, 0.591, 0.6133, 0.75, 0.6053, 0.875, 0.6053, 0.875, 0.6133, 0.75, 0.6133, 0.25, 0.6053, 0.375, 0.6053, 0.375, 0.6133, 0.25, 0.6133, 0.625, 0.6053, 0.625, 0.6133, 0.625, 0.6133, 0.625, 0.6053, 0.875, 0.6348, 0.875, 0.6264, 0.875, 0.6264, 0.875, 0.6348, 0.375, 0.6348, 0.375, 0.6264, 0.375, 0.6264, 0.375, 0.6348, 0.375, 0.1152, 0.413, 0.1152, 0.413, 0.1236, 0.375, 0.1236, 0.413, 0.1152, 0.591, 0.1152, 0.591, 0.1236, 0.413, 0.1236, 0.875, 0.6348, 0.875, 0.6264, 0.875, 0.6264, 0.875, 0.6348, 0.375, 0.6348, 0.375, 0.6264, 0.375, 0.6264, 0.375, 0.6348, 0.875, 0.6348, 0.875, 0.6264, 0.875, 0.6264, 0.875, 0.6348, 0.375, 0.6348, 0.375, 0.6264, 0.375, 0.6264, 0.375, 0.6348, 0.591, 0.1152, 0.625, 0.1152, 0.625, 0.1236, 0.591, 0.1236, 0.375, 0.6348, 0.375, 0.6264, 0.375, 0.6264, 0.375, 0.6348, 0.875, 0.6348, 0.875, 0.6264, 0.875, 0.6264, 0.875, 0.6348, 0.125, 0.6133, 0.125, 0.6264, 0.125, 0.6264, 0.125, 0.6133, 0.625, 0.6133, 0.625, 0.6264, 0.625, 0.6264, 0.625, 0.6133, 0.125, 0.6133, 0.25, 0.6133, 0.25, 0.6264, 0.125, 0.6264, 0.625, 0.6133, 0.75, 0.6133, 0.75, 0.6264, 0.625, 0.6264, 0.125, 0.6133, 0.125, 0.6264, 0.125, 0.6264, 0.125, 0.6133, 0.625, 0.6133, 0.625, 0.6264, 0.625, 0.6264, 0.625, 0.6133, 0.125, 0.6133, 0.125, 0.6264, 0.125, 0.6264, 0.125, 0.6133, 0.625, 0.6133, 0.625, 0.6264, 0.625, 0.6264, 0.625, 0.6133, 0.125, 0.6133, 0.125, 0.6264, 0.125, 0.6264, 0.125, 0.6133, 0.75, 0.6133, 0.875, 0.6133, 0.875, 0.6264, 0.75, 0.6264, 0.25, 0.6133, 0.375, 0.6133, 0.375, 0.6264, 0.25, 0.6264, 0.625, 0.6133, 0.625, 0.6264, 0.625, 0.6264, 0.625, 0.6133, 0.875, 0.6443, 0.875, 0.6348, 0.875, 0.6348, 0.875, 0.6443, 0.375, 0.6443, 0.375, 0.6348, 0.375, 0.6348, 0.375, 0.6443, 0.591, 0.1057, 0.625, 0.1057, 0.625, 0.1152, 0.591, 0.1152, 0.375, 0.6443, 0.375, 0.6348, 0.375, 0.6348, 0.375, 0.6443, 0.875, 0.6443, 0.875, 0.6348, 0.875, 0.6348, 0.875, 0.6443, 0.375, 0.6443, 0.375, 0.6348, 0.375, 0.6348, 0.375, 0.6443, 0.875, 0.6443, 0.875, 0.6348, 0.875, 0.6348, 0.875, 0.6443, 0.413, 0.1057, 0.591, 0.1057, 0.591, 0.1152, 0.413, 0.1152, 0.375, 0.1057, 0.413, 0.1057, 0.413, 0.1152, 0.375, 0.1152, 0.375, 0.6443, 0.375, 0.6348, 0.375, 0.6348, 0.375, 0.6443, 0.875, 0.6443, 0.875, 0.6348, 0.875, 0.6348, 0.875, 0.6443, 0.125, 0.6264, 0.125, 0.6348, 0.125, 0.6348, 0.125, 0.6264, 0.625, 0.6264, 0.625, 0.6348, 0.625, 0.6348, 0.625, 0.6264, 0.125, 0.6264, 0.25, 0.6264, 0.25, 0.6348, 0.125, 0.6348, 0.625, 0.6264, 0.75, 0.6264, 0.75, 0.6348, 0.625, 0.6348, 0.375, 0.6264, 0.413, 0.6264, 0.413, 0.6348, 0.375, 0.6348, 0.413, 0.6264, 0.591, 0.6264, 0.591, 0.6348, 0.413, 0.6348, 0.125, 0.6264, 0.125, 0.6348, 0.125, 0.6348, 0.125, 0.6264, 0.625, 0.6264, 0.625, 0.6348, 0.625, 0.6348, 0.625, 0.6264, 0.125, 0.6264, 0.125, 0.6348, 0.125, 0.6348, 0.125, 0.6264, 0.625, 0.6264, 0.625, 0.6348, 0.625, 0.6348, 0.625, 0.6264, 0.125, 0.6264, 0.125, 0.6348, 0.125, 0.6348, 0.125, 0.6264, 0.591, 0.6264, 0.625, 0.6264, 0.625, 0.6348, 0.591, 0.6348, 0.75, 0.6264, 0.875, 0.6264, 0.875, 0.6348, 0.75, 0.6348, 0.25, 0.6264, 0.375, 0.6264, 0.375, 0.6348, 0.25, 0.6348, 0.625, 0.6264, 0.625, 0.6348, 0.625, 0.6348, 0.625, 0.6264, 0.875, 0.651, 0.875, 0.6443, 0.875, 0.6443, 0.875, 0.651, 0.375, 0.651, 0.375, 0.6443, 0.375, 0.6443, 0.375, 0.651, 0.375, 0.09899, 0.413, 0.09899, 0.413, 0.1057, 0.375, 0.1057, 0.413, 0.09899, 0.591, 0.09899, 0.591, 0.1057, 0.413, 0.1057, 0.875, 0.651, 0.875, 0.6443, 0.875, 0.6443, 0.875, 0.651, 0.375, 0.651, 0.375, 0.6443, 0.375, 0.6443, 0.375, 0.651, 0.875, 0.651, 0.875, 0.6443, 0.875, 0.6443, 0.875, 0.651, 0.375, 0.651, 0.375, 0.6443, 0.375, 0.6443, 0.375, 0.651, 0.591, 0.09899, 0.625, 0.09899, 0.625, 0.1057, 0.591, 0.1057, 0.375, 0.651, 0.375, 0.6443, 0.375, 0.6443, 0.375, 0.651, 0.875, 0.651, 0.875, 0.6443, 0.875, 0.6443, 0.875, 0.651, 0.125, 0.6348, 0.125, 0.6443, 0.125, 0.6443, 0.125, 0.6348, 0.625, 0.6348, 0.625, 0.6443, 0.625, 0.6443, 0.625, 0.6348, 0.125, 0.6348, 0.25, 0.6348, 0.25, 0.6443, 0.125, 0.6443, 0.625, 0.6348, 0.75, 0.6348, 0.75, 0.6443, 0.625, 0.6443, 0.125, 0.6348, 0.125, 0.6443, 0.125, 0.6443, 0.125, 0.6348, 0.625, 0.6348, 0.625, 0.6443, 0.625, 0.6443, 0.625, 0.6348, 0.125, 0.6348, 0.125, 0.6443, 0.125, 0.6443, 0.125, 0.6348, 0.625, 0.6348, 0.625, 0.6443, 0.625, 0.6443, 0.625, 0.6348, 0.125, 0.6348, 0.125, 0.6443, 0.125, 0.6443, 0.125, 0.6348, 0.75, 0.6348, 0.875, 0.6348, 0.875, 0.6443, 0.75, 0.6443, 0.25, 0.6348, 0.375, 0.6348, 0.375, 0.6443, 0.25, 0.6443, 0.625, 0.6348, 0.625, 0.6443, 0.625, 0.6443, 0.625, 0.6348, 0.875, 0.6564, 0.875, 0.651, 0.875, 0.651, 0.875, 0.6564, 0.375, 0.6564, 0.375, 0.651, 0.375, 0.651, 0.375, 0.6564, 0.591, 0.09362, 0.625, 0.09362, 0.625, 0.09899, 0.591, 0.09899, 0.375, 0.6564, 0.375, 0.651, 0.375, 0.651, 0.375, 0.6564, 0.875, 0.6564, 0.875, 0.651, 0.875, 0.651, 0.875, 0.6564, 0.375, 0.6564, 0.375, 0.651, 0.375, 0.651, 0.375, 0.6564, 0.875, 0.6564, 0.875, 0.651, 0.875, 0.651, 0.875, 0.6564, 0.413, 0.09362, 0.591, 0.09362, 0.591, 0.09899, 0.413, 0.09899, 0.375, 0.09362, 0.413, 0.09362, 0.413, 0.09899, 0.375, 0.09899, 0.375, 0.6564, 0.375, 0.651, 0.375, 0.651, 0.375, 0.6564, 0.875, 0.6564, 0.875, 0.651, 0.875, 0.651, 0.875, 0.6564, 0.125, 0.6443, 0.125, 0.651, 0.125, 0.651, 0.125, 0.6443, 0.625, 0.6443, 0.625, 0.651, 0.625, 0.651, 0.625, 0.6443, 0.125, 0.6443, 0.25, 0.6443, 0.25, 0.651, 0.125, 0.651, 0.625, 0.6443, 0.75, 0.6443, 0.75, 0.651, 0.625, 0.651, 0.375, 0.6443, 0.413, 0.6443, 0.413, 0.651, 0.375, 0.651, 0.413, 0.6443, 0.591, 0.6443, 0.591, 0.651, 0.413, 0.651, 0.125, 0.6443, 0.125, 0.651, 0.125, 0.651, 0.125, 0.6443, 0.625, 0.6443, 0.625, 0.651, 0.625, 0.651, 0.625, 0.6443, 0.125, 0.6443, 0.125, 0.651, 0.125, 0.651, 0.125, 0.6443, 0.625, 0.6443, 0.625, 0.651, 0.625, 0.651, 0.625, 0.6443, 0.125, 0.6443, 0.125, 0.651, 0.125, 0.651, 0.125, 0.6443, 0.591, 0.6443, 0.625, 0.6443, 0.625, 0.651, 0.591, 0.651, 0.75, 0.6443, 0.875, 0.6443, 0.875, 0.651, 0.75, 0.651, 0.25, 0.6443, 0.375, 0.6443, 0.375, 0.651, 0.25, 0.651, 0.625, 0.6443, 0.625, 0.651, 0.625, 0.651, 0.625, 0.6443, 0.875, 0.662, 0.875, 0.6564, 0.875, 0.6564, 0.875, 0.662, 0.375, 0.662, 0.375, 0.6564, 0.375, 0.6564, 0.375, 0.662, 0.375, 0.08801, 0.413, 0.08801, 0.413, 0.09362, 0.375, 0.09362, 0.413, 0.08801, 0.591, 0.08801, 0.591, 0.09362, 0.413, 0.09362, 0.875, 0.662, 0.875, 0.6564, 0.875, 0.6564, 0.875, 0.662, 0.375, 0.662, 0.375, 0.6564, 0.375, 0.6564, 0.375, 0.662, 0.875, 0.662, 0.875, 0.6564, 0.875, 0.6564, 0.875, 0.662, 0.375, 0.662, 0.375, 0.6564, 0.375, 0.6564, 0.375, 0.662, 0.591, 0.08801, 0.625, 0.08801, 0.625, 0.09362, 0.591, 0.09362, 0.375, 0.662, 0.375, 0.6564, 0.375, 0.6564, 0.375, 0.662, 0.875, 0.662, 0.875, 0.6564, 0.875, 0.6564, 0.875, 0.662, 0.125, 0.651, 0.125, 0.6564, 0.125, 0.6564, 0.125, 0.651, 0.625, 0.651, 0.625, 0.6564, 0.625, 0.6564, 0.625, 0.651, 0.125, 0.651, 0.25, 0.651, 0.25, 0.6564, 0.125, 0.6564, 0.625, 0.651, 0.75, 0.651, 0.75, 0.6564, 0.625, 0.6564, 0.125, 0.651, 0.125, 0.6564, 0.125, 0.6564, 0.125, 0.651, 0.625, 0.651, 0.625, 0.6564, 0.625, 0.6564, 0.625, 0.651, 0.125, 0.651, 0.125, 0.6564, 0.125, 0.6564, 0.125, 0.651, 0.625, 0.651, 0.625, 0.6564, 0.625, 0.6564, 0.625, 0.651, 0.125, 0.651, 0.125, 0.6564, 0.125, 0.6564, 0.125, 0.651, 0.75, 0.651, 0.875, 0.651, 0.875, 0.6564, 0.75, 0.6564, 0.25, 0.651, 0.375, 0.651, 0.375, 0.6564, 0.25, 0.6564, 0.625, 0.651, 0.625, 0.6564, 0.625, 0.6564, 0.625, 0.651, 0.875, 0.6667, 0.875, 0.662, 0.875, 0.662, 0.875, 0.6667, 0.375, 0.6667, 0.375, 0.662, 0.375, 0.662, 0.375, 0.6667, 0.591, 0.08333, 0.625, 0.08333, 0.625, 0.08801, 0.591, 0.08801, 0.375, 0.6667, 0.375, 0.662, 0.375, 0.662, 0.375, 0.6667, 0.875, 0.6667, 0.875, 0.662, 0.875, 0.662, 0.875, 0.6667, 0.375, 0.6667, 0.375, 0.662, 0.375, 0.662, 0.375, 0.6667, 0.875, 0.6667, 0.875, 0.662, 0.875, 0.662, 0.875, 0.6667, 0.413, 0.08333, 0.591, 0.08333, 0.591, 0.08801, 0.413, 0.08801, 0.375, 0.08333, 0.413, 0.08333, 0.413, 0.08801, 0.375, 0.08801, 0.375, 0.6667, 0.375, 0.662, 0.375, 0.662, 0.375, 0.6667, 0.875, 0.6667, 0.875, 0.662, 0.875, 0.662, 0.875, 0.6667, 0.125, 0.6564, 0.125, 0.662, 0.125, 0.662, 0.125, 0.6564, 0.625, 0.6564, 0.625, 0.662, 0.625, 0.662, 0.625, 0.6564, 0.125, 0.6564, 0.25, 0.6564, 0.25, 0.662, 0.125, 0.662, 0.625, 0.6564, 0.75, 0.6564, 0.75, 0.662, 0.625, 0.662, 0.375, 0.6564, 0.413, 0.6564, 0.413, 0.662, 0.375, 0.662, 0.413, 0.6564, 0.591, 0.6564, 0.591, 0.662, 0.413, 0.662, 0.125, 0.6564, 0.125, 0.662, 0.125, 0.662, 0.125, 0.6564, 0.625, 0.6564, 0.625, 0.662, 0.625, 0.662, 0.625, 0.6564, 0.125, 0.6564, 0.125, 0.662, 0.125, 0.662, 0.125, 0.6564, 0.625, 0.6564, 0.625, 0.662, 0.625, 0.662, 0.625, 0.6564, 0.125, 0.6564, 0.125, 0.662, 0.125, 0.662, 0.125, 0.6564, 0.591, 0.6564, 0.625, 0.6564, 0.625, 0.662, 0.591, 0.662, 0.75, 0.6564, 0.875, 0.6564, 0.875, 0.662, 0.75, 0.662, 0.25, 0.6564, 0.375, 0.6564, 0.375, 0.662, 0.25, 0.662, 0.625, 0.6564, 0.625, 0.662, 0.625, 0.662, 0.625, 0.6564, 0.413, 0.6667, 0.375, 0.6667, 0.625, 0.6667, 0.591, 0.6667, 0.625, 0.5833, 0.625, 0.5853, 0.625, 0.5853, 0.625, 0.5833, 0.25, 0.5833, 0.375, 0.5833, 0.375, 0.5853, 0.25, 0.5853, 0.75, 0.5833, 0.875, 0.5833, 0.875, 0.5853, 0.75, 0.5853, 0.125, 0.5833, 0.125, 0.5853, 0.125, 0.5853, 0.125, 0.5833, 0.625, 0.5833, 0.625, 0.5853, 0.625, 0.5853, 0.625, 0.5833, 0.125, 0.5833, 0.125, 0.5853, 0.125, 0.5853, 0.125, 0.5833, 0.625, 0.5833, 0.625, 0.5853, 0.625, 0.5853, 0.625, 0.5833, 0.125, 0.5833, 0.125, 0.5853, 0.125, 0.5853, 0.125, 0.5833, 0.625, 0.5833, 0.75, 0.5833, 0.75, 0.5853, 0.625, 0.5853, 0.125, 0.5833, 0.25, 0.5833, 0.25, 0.5853, 0.125, 0.5853, 0.625, 0.5833, 0.625, 0.5853, 0.625, 0.5853, 0.625, 0.5833, 0.125, 0.5833, 0.125, 0.5853, 0.125, 0.5853, 0.125, 0.5833, 0.875, 0.6053, 0.875, 0.5853, 0.875, 0.5853, 0.875, 0.6053, 0.375, 0.6053, 0.375, 0.5853, 0.375, 0.5853, 0.375, 0.6053, 0.375, 0.1447, 0.413, 0.1447, 0.413, 0.1647, 0.375, 0.1647, 0.413, 0.1447, 0.591, 0.1447, 0.591, 0.1647, 0.413, 0.1647, 0.875, 0.6053, 0.875, 0.5853, 0.875, 0.5853, 0.875, 0.6053, 0.375, 0.6053, 0.375, 0.5853, 0.375, 0.5853, 0.375, 0.6053, 0.875, 0.6053, 0.875, 0.5853, 0.875, 0.5853, 0.875, 0.6053, 0.375, 0.6053, 0.375, 0.5853, 0.375, 0.5853, 0.375, 0.6053, 0.591, 0.1447, 0.625, 0.1447, 0.625, 0.1647, 0.591, 0.1647, 0.375, 0.6053, 0.375, 0.5853, 0.375, 0.5853, 0.375, 0.6053, 0.875, 0.6053, 0.875, 0.5853, 0.875, 0.5853, 0.875, 0.6053, 0.591, 0.6133, 0.625, 0.6133, 0.625, 0.6264, 0.591, 0.6264, 0.413, 0.6133, 0.591, 0.6133, 0.591, 0.6264, 0.413, 0.6264, 0.375, 0.6264, 0.375, 0.6133, 0.413, 0.6133, 0.413, 0.6264, 0.375, 0.6443, 0.375, 0.6348, 0.413, 0.6348, 0.413, 0.6443, 0.413, 0.6348, 0.591, 0.6348, 0.591, 0.6443, 0.413, 0.6443, 0.591, 0.6348, 0.625, 0.6348, 0.625, 0.6443, 0.591, 0.6443, 0.375, 0.6564, 0.375, 0.651, 0.413, 0.651, 0.413, 0.6564, 0.413, 0.651, 0.591, 0.651, 0.591, 0.6564, 0.413, 0.6564, 0.591, 0.651, 0.625, 0.651, 0.625, 0.6564, 0.591, 0.6564, 0.413, 0.5833, 0.591, 0.5833, 0.625, 0.5833, 0.375, 0.5833, 0.375, 0.5853, 0.375, 0.5833, 0.625, 0.5833, 0.625, 0.5853, 0.625, 0.5853, 0.625, 0.6053, 0.375, 0.6053, 0.375, 0.5853, 0.413, 0.6053, 0.375, 0.6053, 0.625, 0.6053, 0.591, 0.6053, 0.625, 0.662, 0.625, 0.6667, 0.375, 0.6667, 0.375, 0.662, 0.413, 0.662, 0.591, 0.662, 0.625, 0.662, 0.375, 0.662])
me_cube.materials.append(mat_material)
me_cube.use_remesh_preserve_volume = False
me_cube.use_remesh_preserve_attributes = False
me_cube.use_mirror_vertex_groups = False
me_cube.update()

# ---- objects
ob_condor = bpy.data.objects.new('Condor', me_cube)

# ---- transforms, parenting, visibility, modifiers, constraints
ob_condor.location = (0.0, 0.0, 0.0)
ob_condor.scale = (1.0, 12.03, 1.0)
ob_condor.lock_rotations_4d = False
ob_condor.empty_display_type = 'ARROWS'
ob_condor.lineart.crease_threshold = 0.0
_m = ob_condor.modifiers.new('Subdivision', 'SUBSURF')
_m.uv_smooth = 'PRESERVE_CORNERS'
_m.levels = 3
_m.show_only_control_edges = False

# ---- collection membership
col_collection.objects.link(ob_condor)

# ---- scene / render settings (as saved in the file)
scene.frame_start = 1; scene.frame_end = 250; scene.frame_set(1)
scene.render.engine = 'BLENDER_EEVEE_NEXT'
scene.cycles.use_denoising = False
scene.cycles.samples = 128
scene.cycles.sampling_pattern = 'TABULATED_SOBOL'
scene.cycles.use_adaptive_sampling = False
scene.cycles.use_light_tree = False
scene.view_settings.view_transform = 'Filmic'
bpy.context.view_layer.update()

# ---- added for rendering (the .blend has no active camera and no usable light): camera, sun
cam_auto = bpy.data.cameras.new('AutoCamera')
cam_auto.lens = 50.0
cam_auto.sensor_width = 36.0
cam_auto.clip_end = 1000.0
ob_auto_camera = bpy.data.objects.new('AutoCamera', cam_auto)
scene.collection.objects.link(ob_auto_camera)
ob_auto_camera.location = (27.8862, -32.9581, 22.3047)
ob_auto_camera.rotation_euler = (1.09748, -7.21219e-08, 0.694738)
scene.camera = ob_auto_camera
light_auto_sun = bpy.data.lights.new('AutoSun', 'SUN')
light_auto_sun.energy = 3.0
light_auto_sun.angle = 0.0523599
ob_auto_sun = bpy.data.objects.new('AutoSun', light_auto_sun)
scene.collection.objects.link(ob_auto_sun)
ob_auto_sun.rotation_euler = (0.872665, 0.174533, 0.523599)
bpy.context.view_layer.update()
